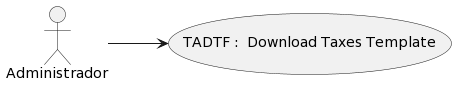

The diagram above was rendered by PlantUML. Its source (embedded in the PNG):
@startuml
left to right direction

    usecase "TADTF :  Download Taxes Template" as UserCase
    "Administrador" --> UserCase
@enduml